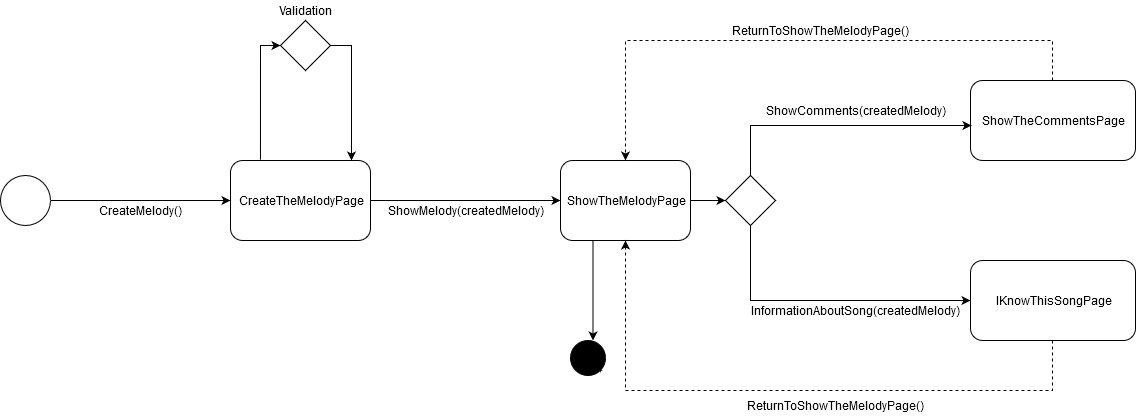

The diagram above was exported from draw.io. Its source (the exported page's mxGraphModel, read from the mxfile embedded in the PNG):
<mxGraphModel dx="1422" dy="791" grid="0" gridSize="10" guides="0" tooltips="1" connect="0" arrows="0" fold="1" page="1" pageScale="1" pageWidth="850" pageHeight="1100" background="#ffffff" math="0" shadow="0">
  <root>
    <mxCell id="0" />
    <mxCell id="1" parent="0" />
    <mxCell id="7a84cebc1def654-1" value="" style="shape=mxgraph.bpmn.shape;html=1;verticalLabelPosition=bottom;labelBackgroundColor=#ffffff;verticalAlign=top;perimeter=ellipsePerimeter;outline=standard;symbol=general;" parent="1" vertex="1">
      <mxGeometry x="10" y="285" width="50" height="50" as="geometry" />
    </mxCell>
    <mxCell id="HNw4IJX-vNVXiaHlQoqY-18" style="edgeStyle=orthogonalEdgeStyle;rounded=0;orthogonalLoop=1;jettySize=auto;html=1;entryX=0;entryY=0.5;entryDx=0;entryDy=0;exitX=0.214;exitY=-0.01;exitDx=0;exitDy=0;exitPerimeter=0;" parent="1" source="7a84cebc1def654-2" target="HNw4IJX-vNVXiaHlQoqY-17" edge="1">
      <mxGeometry relative="1" as="geometry" />
    </mxCell>
    <mxCell id="7a84cebc1def654-2" value="CreateTheMelodyPage" style="shape=ext;rounded=1;html=1;whiteSpace=wrap;" parent="1" vertex="1">
      <mxGeometry x="240" y="270" width="140" height="80" as="geometry" />
    </mxCell>
    <mxCell id="7a84cebc1def654-3" value="ShowTheMelodyPage" style="shape=ext;rounded=1;html=1;whiteSpace=wrap;" parent="1" vertex="1">
      <mxGeometry x="570" y="270" width="130" height="80" as="geometry" />
    </mxCell>
    <mxCell id="HNw4IJX-vNVXiaHlQoqY-26" style="edgeStyle=orthogonalEdgeStyle;rounded=0;orthogonalLoop=1;jettySize=auto;html=1;entryX=0.5;entryY=0;entryDx=0;entryDy=0;dashed=1;" parent="1" source="7a84cebc1def654-8" target="7a84cebc1def654-3" edge="1">
      <mxGeometry relative="1" as="geometry">
        <Array as="points">
          <mxPoint x="1062" y="150" />
          <mxPoint x="635" y="150" />
        </Array>
      </mxGeometry>
    </mxCell>
    <mxCell id="7a84cebc1def654-8" value="ShowTheCommentsPage" style="shape=ext;rounded=1;html=1;whiteSpace=wrap;" parent="1" vertex="1">
      <mxGeometry x="980" y="190" width="165" height="80" as="geometry" />
    </mxCell>
    <mxCell id="7a84cebc1def654-36" style="edgeStyle=orthogonalEdgeStyle;rounded=0;html=1;jettySize=auto;orthogonalLoop=1;" parent="1" source="7a84cebc1def654-1" target="7a84cebc1def654-2" edge="1">
      <mxGeometry relative="1" as="geometry" />
    </mxCell>
    <mxCell id="7a84cebc1def654-39" style="edgeStyle=orthogonalEdgeStyle;rounded=0;html=1;jettySize=auto;orthogonalLoop=1;" parent="1" source="7a84cebc1def654-2" target="7a84cebc1def654-3" edge="1">
      <mxGeometry relative="1" as="geometry" />
    </mxCell>
    <mxCell id="HNw4IJX-vNVXiaHlQoqY-1" style="edgeStyle=orthogonalEdgeStyle;rounded=0;html=1;jettySize=auto;orthogonalLoop=1;" parent="1" source="7a84cebc1def654-3" edge="1">
      <mxGeometry relative="1" as="geometry">
        <mxPoint x="675" y="310" as="sourcePoint" />
        <mxPoint x="735" y="310" as="targetPoint" />
      </mxGeometry>
    </mxCell>
    <mxCell id="HNw4IJX-vNVXiaHlQoqY-7" value="" style="edgeStyle=orthogonalEdgeStyle;rounded=0;orthogonalLoop=1;jettySize=auto;html=1;entryX=0.008;entryY=0.563;entryDx=0;entryDy=0;entryPerimeter=0;" parent="1" source="HNw4IJX-vNVXiaHlQoqY-4" target="7a84cebc1def654-8" edge="1">
      <mxGeometry relative="1" as="geometry">
        <mxPoint x="770.2" y="229.8" as="targetPoint" />
        <Array as="points">
          <mxPoint x="760" y="235" />
        </Array>
      </mxGeometry>
    </mxCell>
    <mxCell id="HNw4IJX-vNVXiaHlQoqY-10" style="edgeStyle=orthogonalEdgeStyle;rounded=0;orthogonalLoop=1;jettySize=auto;html=1;exitX=0.5;exitY=1;exitDx=0;exitDy=0;entryX=0;entryY=0.5;entryDx=0;entryDy=0;" parent="1" source="HNw4IJX-vNVXiaHlQoqY-4" target="7a84cebc1def654-14" edge="1">
      <mxGeometry relative="1" as="geometry" />
    </mxCell>
    <mxCell id="HNw4IJX-vNVXiaHlQoqY-4" value="" style="rhombus;whiteSpace=wrap;html=1;" parent="1" vertex="1">
      <mxGeometry x="735" y="285" width="50" height="50" as="geometry" />
    </mxCell>
    <mxCell id="HNw4IJX-vNVXiaHlQoqY-28" style="edgeStyle=orthogonalEdgeStyle;rounded=0;orthogonalLoop=1;jettySize=auto;html=1;entryX=0.5;entryY=1;entryDx=0;entryDy=0;dashed=1;" parent="1" source="7a84cebc1def654-14" target="7a84cebc1def654-3" edge="1">
      <mxGeometry relative="1" as="geometry">
        <Array as="points">
          <mxPoint x="1062" y="500" />
          <mxPoint x="635" y="500" />
        </Array>
      </mxGeometry>
    </mxCell>
    <mxCell id="7a84cebc1def654-14" value="IKnowThisSongPage" style="html=1;whiteSpace=wrap;rounded=1;" parent="1" vertex="1">
      <mxGeometry x="980" y="370" width="165" height="80" as="geometry" />
    </mxCell>
    <mxCell id="HNw4IJX-vNVXiaHlQoqY-15" style="rounded=0;orthogonalLoop=1;jettySize=auto;html=1;exitX=0.25;exitY=1;exitDx=0;exitDy=0;entryX=0.643;entryY=0;entryDx=0;entryDy=0;entryPerimeter=0;" parent="1" source="7a84cebc1def654-3" target="HNw4IJX-vNVXiaHlQoqY-14" edge="1">
      <mxGeometry relative="1" as="geometry">
        <mxPoint x="588" y="430" as="targetPoint" />
      </mxGeometry>
    </mxCell>
    <mxCell id="HNw4IJX-vNVXiaHlQoqY-14" value="" style="shape=mxgraph.bpmn.shape;html=1;verticalLabelPosition=bottom;labelBackgroundColor=#ffffff;verticalAlign=top;perimeter=ellipsePerimeter;outline=standard;symbol=general;strokeColor=#000000;fillColor=#000000;" parent="1" vertex="1">
      <mxGeometry x="580" y="450" width="35" height="35" as="geometry" />
    </mxCell>
    <mxCell id="HNw4IJX-vNVXiaHlQoqY-16" value="CreateMelody()" style="text;html=1;align=center;verticalAlign=middle;resizable=0;points=[];;autosize=1;" parent="1" vertex="1">
      <mxGeometry x="100" y="310" width="100" height="20" as="geometry" />
    </mxCell>
    <mxCell id="HNw4IJX-vNVXiaHlQoqY-19" style="edgeStyle=orthogonalEdgeStyle;rounded=0;orthogonalLoop=1;jettySize=auto;html=1;exitX=1;exitY=0.5;exitDx=0;exitDy=0;" parent="1" source="HNw4IJX-vNVXiaHlQoqY-17" edge="1">
      <mxGeometry relative="1" as="geometry">
        <mxPoint x="361" y="270" as="targetPoint" />
        <Array as="points">
          <mxPoint x="361" y="155" />
        </Array>
      </mxGeometry>
    </mxCell>
    <mxCell id="HNw4IJX-vNVXiaHlQoqY-17" value="" style="rhombus;whiteSpace=wrap;html=1;" parent="1" vertex="1">
      <mxGeometry x="290" y="130" width="50" height="50" as="geometry" />
    </mxCell>
    <mxCell id="HNw4IJX-vNVXiaHlQoqY-20" value="Validation" style="text;html=1;align=center;verticalAlign=middle;resizable=0;points=[];;autosize=1;" parent="1" vertex="1">
      <mxGeometry x="280" y="110" width="70" height="20" as="geometry" />
    </mxCell>
    <mxCell id="HNw4IJX-vNVXiaHlQoqY-21" value="ShowMelody(createdMelody)" style="text;html=1;align=center;verticalAlign=middle;resizable=0;points=[];;autosize=1;" parent="1" vertex="1">
      <mxGeometry x="390" y="310" width="170" height="20" as="geometry" />
    </mxCell>
    <mxCell id="HNw4IJX-vNVXiaHlQoqY-23" value="ShowComments(createdMelody)" style="text;html=1;align=center;verticalAlign=middle;resizable=0;points=[];;autosize=1;" parent="1" vertex="1">
      <mxGeometry x="770" y="210" width="190" height="20" as="geometry" />
    </mxCell>
    <mxCell id="HNw4IJX-vNVXiaHlQoqY-24" value="InformationAboutSong(createdMelody)" style="text;html=1;align=center;verticalAlign=middle;resizable=0;points=[];;autosize=1;" parent="1" vertex="1">
      <mxGeometry x="755" y="410" width="220" height="20" as="geometry" />
    </mxCell>
    <mxCell id="HNw4IJX-vNVXiaHlQoqY-27" value="ReturnToShowTheMelodyPage()" style="text;html=1;align=center;verticalAlign=middle;resizable=0;points=[];;autosize=1;" parent="1" vertex="1">
      <mxGeometry x="735" y="130" width="190" height="20" as="geometry" />
    </mxCell>
    <mxCell id="HNw4IJX-vNVXiaHlQoqY-29" value="ReturnToShowTheMelodyPage()" style="text;html=1;align=center;verticalAlign=middle;resizable=0;points=[];;autosize=1;" parent="1" vertex="1">
      <mxGeometry x="750" y="505" width="190" height="20" as="geometry" />
    </mxCell>
    <mxCell id="HNw4IJX-vNVXiaHlQoqY-30" style="edgeStyle=none;rounded=0;orthogonalLoop=1;jettySize=auto;html=1;exitX=0.855;exitY=0.855;exitDx=0;exitDy=0;exitPerimeter=0;dashed=1;" parent="1" source="HNw4IJX-vNVXiaHlQoqY-14" target="HNw4IJX-vNVXiaHlQoqY-14" edge="1">
      <mxGeometry relative="1" as="geometry" />
    </mxCell>
    <mxCell id="HNw4IJX-vNVXiaHlQoqY-31" style="edgeStyle=none;rounded=0;orthogonalLoop=1;jettySize=auto;html=1;exitX=0;exitY=0.5;exitDx=0;exitDy=0;dashed=1;" parent="1" source="HNw4IJX-vNVXiaHlQoqY-14" target="HNw4IJX-vNVXiaHlQoqY-14" edge="1">
      <mxGeometry relative="1" as="geometry" />
    </mxCell>
  </root>
</mxGraphModel>